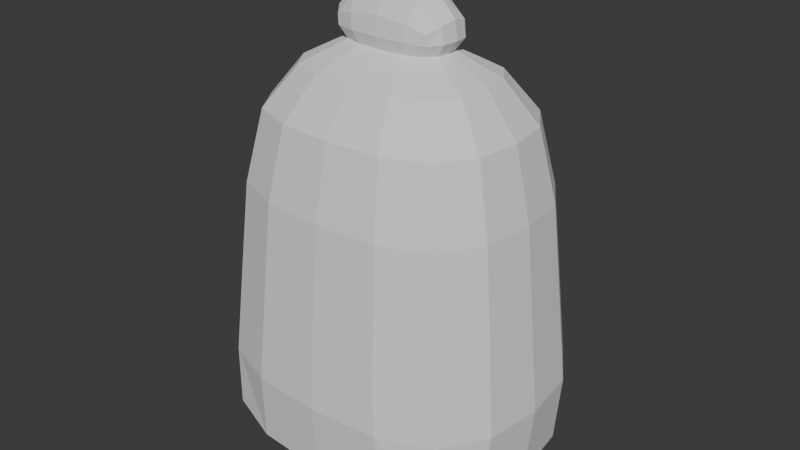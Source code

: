 # Source: closedleatherbag.blend  (saved by Blender 5.0.119; exported with 4.5.12 LTS)
import bpy
from mathutils import Matrix  # noqa: F401  (used for matrix-valued properties, if any)

bpy.ops.wm.read_factory_settings(use_empty=True)
scene = bpy.context.scene
scene.name = 'Scene'

# ---- collections
col_collection = bpy.data.collections.new('Collection'); scene.collection.children.link(col_collection)

# ---- world
world_world = bpy.data.worlds.new('World'); scene.world = world_world
world_world.use_nodes = True; world_world.node_tree.nodes.clear()
_N = world_world.node_tree.nodes; _L = world_world.node_tree.links
n0 = _N.new('ShaderNodeOutputWorld'); n0.name = 'World Output'; n0.location = (200, 100)
n1 = _N.new('ShaderNodeBackground'); n1.name = 'Background'; n1.location = (-200, 100)
n1.inputs[0].default_value = (0.05088, 0.05088, 0.05088, 1.0)
_L.new(n1.outputs[0], n0.inputs[0])
n0.is_active_output = True
world_world.color = (0.05088, 0.05088, 0.05088)
world_world.sun_shadow_jitter_overblur = 0.0

# ---- meshes
me_cube_001 = bpy.data.meshes.new('Cube.001')
me_cube_001.from_pydata([(-1.065, -0.8298, -1.582), (-0.3543, -0.1466, 1.663), (-1.065, 0.9144, -1.582), (-0.3562, 0.2207, 1.663), (1.065, -0.8298, -1.582), (0.3543, -0.1466, 1.663), (1.065, 0.9144, -1.582), (0.3562, 0.2207, 1.663), (-2.864e-09, 1.058, -1.69), (-1.679e-09, 0.2673, 1.663), (5.466e-09, -0.9911, -1.69), (-1.649e-09, -0.2029, 1.663), (-1.002, -0.7787, -0.2601), (-1.002, 0.8643, -0.2601), (1.002, 0.8643, -0.2601), (1.002, -0.7787, -0.2601), (1.863e-09, -0.9896, -0.2601), (-1.863e-09, 1.057, -0.2601), (-1.288, 0.04528, -1.69), (-0.4468, 0.04184, 1.663), (1.288, 0.04528, -1.69), (0.4468, 0.04184, 1.663), (-2.848e-09, 0.04261, -1.972), (1.286, 0.04588, -0.2601), (-1.286, 0.04588, -0.2601), (-1.066, 0.04521, 1.132), (-0.8275, 0.7013, 1.132), (-2.377e-09, 0.8581, 1.132), (0.8275, 0.7013, 1.132), (1.066, 0.04521, 1.132), (0.8272, -0.6176, 1.132), (5.274e-09, -0.7916, 1.132), (-0.8272, -0.6176, 1.132), (-6.44e-10, 0.04216, 2.256), (2.843e-09, -0.2282, 1.926), (1.527e-09, 0.2948, 1.926), (0.497, 0.04286, 1.926), (-0.497, 0.04286, 1.926), (-0.421, 0.2551, 1.848), (0.421, 0.2551, 1.848), (0.419, -0.1806, 1.848), (-0.419, -0.1806, 1.848), (-1.227, -0.4882, -1.675), (-0.9382, -0.7235, 0.5168), (-1.017, 0.4184, 1.132), (-1.066, 0.9167, -1.042), (-0.647, 1.027, -1.675), (0.4641, 0.8316, 1.132), (1.066, 0.9167, -1.042), (1.227, 0.5771, -1.675), (1.016, -0.3292, 1.132), (1.066, -0.8313, -1.042), (0.647, -0.9516, -1.675), (-0.4638, -0.7588, 1.132), (0.647, 1.027, -1.675), (-0.4641, 0.8316, 1.132), (-0.647, -0.9516, -1.675), (0.4638, -0.7588, 1.132), (-1.531e-09, 0.3068, 1.77), (1.19e-08, -0.5437, -1.919), (1.074e-09, -1.052, -1.05), (-1.074e-09, 1.119, -1.05), (-1.066, -0.8313, -1.042), (-0.9382, 0.8089, 0.5168), (0.9382, 0.8089, 0.5168), (0.9382, -0.7235, 0.5168), (-7.938e-09, -0.9228, 0.5168), (5.972e-09, 0.9897, 0.5168), (-0.5628, 1.025, -0.2601), (0.5628, -0.9509, -0.2601), (-0.5628, -0.9509, -0.2601), (1.228, -0.4209, -0.2601), (0.5628, 1.025, -0.2601), (-1.228, 0.5119, -0.2601), (-1.227, 0.5771, -1.675), (-1.016, -0.3292, 1.132), (1.227, -0.4882, -1.675), (1.017, 0.4184, 1.132), (-0.418, 0.2525, 1.761), (3.02e-09, 0.6211, -1.919), (1.228, 0.5119, -0.2601), (-1.228, -0.4209, -0.2601), (-1.362, 0.04582, -1.05), (1.362, 0.04582, -1.05), (-0.7318, 0.0437, -1.919), (-0.5232, 0.04257, 1.77), (-0.4157, -0.1786, 1.761), (0.7318, 0.0437, -1.919), (1.208, 0.0458, 0.5168), (-1.208, 0.0458, 0.5168), (-0.4305, 0.1436, 1.663), (0.2016, 0.2585, 1.663), (0.4292, -0.06285, 1.663), (-0.2003, -0.191, 1.663), (-0.2016, 0.2585, 1.663), (0.2003, -0.191, 1.663), (-0.4292, -0.06285, 1.663), (0.4305, 0.1436, 1.663), (-0.7956, 0.04378, 1.478), (-0.6211, 0.492, 1.478), (1.531e-09, 0.601, 1.478), (0.6211, 0.492, 1.478), (0.7956, 0.04378, 1.478), (0.6201, -0.4124, 1.478), (-1.996e-09, -0.5353, 1.478), (-0.6201, -0.4124, 1.478), (1.68e-09, -0.119, 2.14), (-1.075e-09, 0.1965, 2.14), (0.2998, 0.04249, 2.14), (-0.2998, 0.04249, 2.14), (-0.4793, 0.1786, 1.896), (0.2676, 0.2851, 1.896), (0.4779, -0.09729, 1.896), (-0.2661, -0.2155, 1.896), (-0.2676, 0.2851, 1.896), (0.2661, -0.2155, 1.896), (-0.4779, -0.09729, 1.896), (0.4793, 0.1786, 1.896), (0.5232, 0.04257, 1.77), (0.4157, -0.1786, 1.761), (0.418, 0.2525, 1.761), (1.114e-09, -0.2439, 1.77), (-1.152, 0.48, 0.5168), (0.5262, 0.9595, 0.5168), (1.152, -0.3893, 0.5168), (-0.5262, -0.8857, 0.5168), (0.7034, -0.5266, -1.881), (-0.5041, 0.164, 1.766), (0.5025, -0.08248, 1.766), (-0.7034, -0.5266, -1.881), (0.5262, -0.8857, 0.5168), (-0.5262, 0.9595, 0.5168), (-0.6033, 1.085, -1.048), (0.6033, -1.011, -1.048), (-0.6033, -1.011, -1.048), (1.301, -0.4543, -1.048), (0.6033, 1.085, -1.048), (-1.301, 0.5451, -1.048), (-1.301, -0.4543, -1.048), (1.301, 0.5451, -1.048), (-0.7034, 0.609, -1.881), (-0.2406, 0.2963, 1.766), (-0.5025, -0.08248, 1.766), (0.7034, 0.609, -1.881), (1.152, 0.48, 0.5168), (-1.152, -0.3893, 0.5168), (-0.7604, 0.2987, 1.478), (0.349, 0.5821, 1.478), (0.7597, -0.2131, 1.478), (-0.3483, -0.5115, 1.478), (-0.349, 0.5821, 1.478), (0.3483, -0.5115, 1.478), (-0.7597, -0.2131, 1.478), (0.7604, 0.2987, 1.478), (-0.2908, -0.1128, 2.057), (0.2908, -0.1128, 2.057), (0.2917, 0.1918, 2.057), (-0.2917, 0.1918, 2.057), (0.5041, 0.164, 1.766), (0.239, -0.23, 1.766), (-0.239, -0.23, 1.766), (0.2406, 0.2963, 1.766)], [], [(24, 89, 122, 73), (89, 25, 44, 122), (122, 44, 26, 63), (73, 122, 63, 13), (17, 67, 123, 72), (67, 27, 47, 123), (123, 47, 28, 64), (72, 123, 64, 14), (23, 88, 124, 71), (88, 29, 50, 124), (124, 50, 30, 65), (71, 124, 65, 15), (16, 66, 125, 70), (66, 31, 53, 125), (125, 53, 32, 43), (70, 125, 43, 12), (22, 87, 126, 59), (87, 20, 76, 126), (126, 76, 4, 52), (59, 126, 52, 10), (3, 90, 127, 78), (90, 19, 85, 127), (127, 85, 37, 110), (78, 127, 110, 38), (5, 92, 128, 119), (92, 21, 118, 128), (128, 118, 36, 112), (119, 128, 112, 40), (18, 84, 129, 42), (84, 22, 59, 129), (129, 59, 10, 56), (42, 129, 56, 0), (15, 65, 130, 69), (65, 30, 57, 130), (130, 57, 31, 66), (69, 130, 66, 16), (13, 63, 131, 68), (63, 26, 55, 131), (131, 55, 27, 67), (68, 131, 67, 17), (2, 45, 132, 46), (45, 13, 68, 132), (132, 68, 17, 61), (46, 132, 61, 8), (4, 51, 133, 52), (51, 15, 69, 133), (133, 69, 16, 60), (52, 133, 60, 10), (10, 60, 134, 56), (60, 16, 70, 134), (134, 70, 12, 62), (56, 134, 62, 0), (20, 83, 135, 76), (83, 23, 71, 135), (135, 71, 15, 51), (76, 135, 51, 4), (8, 61, 136, 54), (61, 17, 72, 136), (136, 72, 14, 48), (54, 136, 48, 6), (18, 82, 137, 74), (82, 24, 73, 137), (137, 73, 13, 45), (74, 137, 45, 2), (0, 62, 138, 42), (62, 12, 81, 138), (138, 81, 24, 82), (42, 138, 82, 18), (6, 48, 139, 49), (48, 14, 80, 139), (139, 80, 23, 83), (49, 139, 83, 20), (2, 46, 140, 74), (46, 8, 79, 140), (140, 79, 22, 84), (74, 140, 84, 18), (9, 94, 141, 58), (94, 3, 78, 141), (141, 78, 38, 114), (58, 141, 114, 35), (19, 96, 142, 85), (96, 1, 86, 142), (142, 86, 41, 116), (85, 142, 116, 37), (8, 54, 143, 79), (54, 6, 49, 143), (143, 49, 20, 87), (79, 143, 87, 22), (14, 64, 144, 80), (64, 28, 77, 144), (144, 77, 29, 88), (80, 144, 88, 23), (12, 43, 145, 81), (43, 32, 75, 145), (145, 75, 25, 89), (81, 145, 89, 24), (19, 90, 146, 98), (90, 3, 99, 146), (146, 99, 26, 44), (98, 146, 44, 25), (9, 91, 147, 100), (91, 7, 101, 147), (147, 101, 28, 47), (100, 147, 47, 27), (21, 92, 148, 102), (92, 5, 103, 148), (148, 103, 30, 50), (102, 148, 50, 29), (11, 93, 149, 104), (93, 1, 105, 149), (149, 105, 32, 53), (104, 149, 53, 31), (3, 94, 150, 99), (94, 9, 100, 150), (150, 100, 27, 55), (99, 150, 55, 26), (5, 95, 151, 103), (95, 11, 104, 151), (151, 104, 31, 57), (103, 151, 57, 30), (1, 96, 152, 105), (96, 19, 98, 152), (152, 98, 25, 75), (105, 152, 75, 32), (7, 97, 153, 101), (97, 21, 102, 153), (153, 102, 29, 77), (101, 153, 77, 28), (33, 109, 154, 106), (109, 37, 116, 154), (154, 116, 41, 113), (106, 154, 113, 34), (36, 108, 155, 112), (108, 33, 106, 155), (155, 106, 34, 115), (112, 155, 115, 40), (39, 111, 156, 117), (111, 35, 107, 156), (156, 107, 33, 108), (117, 156, 108, 36), (35, 114, 157, 107), (114, 38, 110, 157), (157, 110, 37, 109), (107, 157, 109, 33), (21, 97, 158, 118), (97, 7, 120, 158), (158, 120, 39, 117), (118, 158, 117, 36), (11, 95, 159, 121), (95, 5, 119, 159), (159, 119, 40, 115), (121, 159, 115, 34), (1, 93, 160, 86), (93, 11, 121, 160), (160, 121, 34, 113), (86, 160, 113, 41), (7, 91, 161, 120), (91, 9, 58, 161), (161, 58, 35, 111), (120, 161, 111, 39)])
_k = {(18, 42): 0.23621, (0, 42): 0.23621, (8, 46): 0.23621, (2, 46): 0.23621, (20, 49): 0.23621, (6, 49): 0.23621, (10, 52): 0.23621, (4, 52): 0.23621, (6, 54): 0.23621, (8, 54): 0.23621, (0, 56): 0.23621, (10, 56): 0.23621, (22, 59): 0.23621, (10, 59): 0.23621, (2, 74): 0.23621, (18, 74): 0.23621, (4, 76): 0.23621, (20, 76): 0.23621, (8, 79): 0.23621, (22, 79): 0.23621, (22, 84): 0.23621, (18, 84): 0.23621, (20, 87): 0.23621, (22, 87): 0.23621, (19, 90): 1.0, (3, 90): 1.0, (9, 91): 1.0, (7, 91): 1.0, (21, 92): 1.0, (5, 92): 1.0, (11, 93): 1.0, (1, 93): 1.0, (3, 94): 1.0, (9, 94): 1.0, (5, 95): 1.0, (11, 95): 1.0, (1, 96): 1.0, (19, 96): 1.0, (7, 97): 1.0, (21, 97): 1.0}
me_cube_001.attributes.new('crease_edge', 'FLOAT', 'EDGE').data.foreach_set('value', [_k.get((min(e.vertices), max(e.vertices)), 0.0) for e in me_cube_001.edges])
_uv = me_cube_001.uv_layers.new(name='UVMap')
_uv.uv.foreach_set('vector', [0.5, 0.125, 0.5625, 0.125, 0.5625, 0.1875, 0.5, 0.1875, 0.5625, 0.125, 0.625, 0.125, 0.625, 0.1875, 0.5625, 0.1875, 0.5625, 0.1875, 0.625, 0.1875, 0.625, 0.25, 0.5625, 0.25, 0.5, 0.1875, 0.5625, 0.1875, 0.5625, 0.25, 0.5, 0.25, 0.5, 0.375, 0.5625, 0.375, 0.5625, 0.4375, 0.5, 0.4375, 0.5625, 0.375, 0.625, 0.375, 0.625, 0.4375, 0.5625, 0.4375, 0.5625, 0.4375, 0.625, 0.4375, 0.625, 0.5, 0.5623, 0.5002, 0.5, 0.4375, 0.5625, 0.4375, 0.5623, 0.5002, 0.5, 0.5, 0.5, 0.625, 0.5613, 0.625, 0.5615, 0.6869, 0.5, 0.6875, 0.5613, 0.625, 0.6156, 0.625, 0.6167, 0.6811, 0.5615, 0.6869, 0.5615, 0.6869, 0.6167, 0.6811, 0.625, 0.75, 0.5623, 0.7498, 0.5, 0.6875, 0.5615, 0.6869, 0.5623, 0.7498, 0.5, 0.75, 0.5, 0.875, 0.5625, 0.875, 0.5625, 0.9375, 0.5, 0.9375, 0.5625, 0.875, 0.625, 0.875, 0.625, 0.9375, 0.5625, 0.9375, 0.5625, 0.9375, 0.625, 0.9375, 0.625, 1.0, 0.5625, 1.0, 0.5, 0.9375, 0.5625, 0.9375, 0.5625, 1.0, 0.5, 1.0, 0.25, 0.625, 0.3125, 0.625, 0.3125, 0.6875, 0.25, 0.6875, 0.3125, 0.625, 0.375, 0.625, 0.375, 0.6875, 0.3125, 0.6875, 0.3125, 0.6875, 0.375, 0.6875, 0.375, 0.75, 0.3125, 0.75, 0.25, 0.6875, 0.3125, 0.6875, 0.3125, 0.75, 0.25, 0.75, 0.7962, 0.5952, 0.8051, 0.6081, 0.8039, 0.6082, 0.7954, 0.5957, 0.8051, 0.6081, 0.8067, 0.6253, 0.8055, 0.6253, 0.8039, 0.6082, 0.8039, 0.6082, 0.8055, 0.6253, 0.7972, 0.6253, 0.7961, 0.6083, 0.7954, 0.5957, 0.8039, 0.6082, 0.7961, 0.6083, 0.7917, 0.598, 0.704, 0.6564, 0.6951, 0.6428, 0.6962, 0.6427, 0.7047, 0.6559, 0.6951, 0.6428, 0.6933, 0.6253, 0.6945, 0.6253, 0.6962, 0.6427, 0.6962, 0.6427, 0.6945, 0.6253, 0.7028, 0.6253, 0.704, 0.6427, 0.7047, 0.6559, 0.6962, 0.6427, 0.704, 0.6427, 0.7084, 0.6535, 0.125, 0.625, 0.1875, 0.625, 0.1875, 0.6875, 0.125, 0.6875, 0.1875, 0.625, 0.25, 0.625, 0.25, 0.6875, 0.1875, 0.6875, 0.1875, 0.6875, 0.25, 0.6875, 0.25, 0.75, 0.1875, 0.75, 0.125, 0.6875, 0.1875, 0.6875, 0.1875, 0.75, 0.125, 0.75, 0.5, 0.75, 0.5623, 0.7498, 0.5625, 0.8125, 0.5, 0.8125, 0.5623, 0.7498, 0.625, 0.75, 0.625, 0.8125, 0.5625, 0.8125, 0.5625, 0.8125, 0.625, 0.8125, 0.625, 0.875, 0.5625, 0.875, 0.5, 0.8125, 0.5625, 0.8125, 0.5625, 0.875, 0.5, 0.875, 0.5, 0.25, 0.5625, 0.25, 0.5625, 0.3125, 0.5, 0.3125, 0.5625, 0.25, 0.625, 0.25, 0.625, 0.3125, 0.5625, 0.3125, 0.5625, 0.3125, 0.625, 0.3125, 0.625, 0.375, 0.5625, 0.375, 0.5, 0.3125, 0.5625, 0.3125, 0.5625, 0.375, 0.5, 0.375, 0.375, 0.25, 0.4375, 0.25, 0.4375, 0.3125, 0.375, 0.3125, 0.4375, 0.25, 0.5, 0.25, 0.5, 0.3125, 0.4375, 0.3125, 0.4375, 0.3125, 0.5, 0.3125, 0.5, 0.375, 0.4375, 0.375, 0.375, 0.3125, 0.4375, 0.3125, 0.4375, 0.375, 0.375, 0.375, 0.375, 0.75, 0.4375, 0.75, 0.4375, 0.8125, 0.375, 0.8125, 0.4375, 0.75, 0.5, 0.75, 0.5, 0.8125, 0.4375, 0.8125, 0.4375, 0.8125, 0.5, 0.8125, 0.5, 0.875, 0.4375, 0.875, 0.375, 0.8125, 0.4375, 0.8125, 0.4375, 0.875, 0.375, 0.875, 0.375, 0.875, 0.4375, 0.875, 0.4375, 0.9375, 0.375, 0.9375, 0.4375, 0.875, 0.5, 0.875, 0.5, 0.9375, 0.4375, 0.9375, 0.4375, 0.9375, 0.5, 0.9375, 0.5, 1.0, 0.4375, 1.0, 0.375, 0.9375, 0.4375, 0.9375, 0.4375, 1.0, 0.375, 1.0, 0.375, 0.625, 0.4375, 0.625, 0.4375, 0.6875, 0.375, 0.6875, 0.4375, 0.625, 0.5, 0.625, 0.5, 0.6875, 0.4375, 0.6875, 0.4375, 0.6875, 0.5, 0.6875, 0.5, 0.75, 0.4375, 0.75, 0.375, 0.6875, 0.4375, 0.6875, 0.4375, 0.75, 0.375, 0.75, 0.375, 0.375, 0.4375, 0.375, 0.4375, 0.4375, 0.375, 0.4375, 0.4375, 0.375, 0.5, 0.375, 0.5, 0.4375, 0.4375, 0.4375, 0.4375, 0.4375, 0.5, 0.4375, 0.5, 0.5, 0.4375, 0.5, 0.375, 0.4375, 0.4375, 0.4375, 0.4375, 0.5, 0.375, 0.5, 0.375, 0.125, 0.4375, 0.125, 0.4375, 0.1875, 0.375, 0.1875, 0.4375, 0.125, 0.5, 0.125, 0.5, 0.1875, 0.4375, 0.1875, 0.4375, 0.1875, 0.5, 0.1875, 0.5, 0.25, 0.4375, 0.25, 0.375, 0.1875, 0.4375, 0.1875, 0.4375, 0.25, 0.375, 0.25, 0.375, 0.0, 0.4375, 0.0, 0.4375, 0.0625, 0.375, 0.0625, 0.4375, 0.0, 0.5, 0.0, 0.5, 0.0625, 0.4375, 0.0625, 0.4375, 0.0625, 0.5, 0.0625, 0.5, 0.125, 0.4375, 0.125, 0.375, 0.0625, 0.4375, 0.0625, 0.4375, 0.125, 0.375, 0.125, 0.375, 0.5, 0.4375, 0.5, 0.4375, 0.5625, 0.375, 0.5625, 0.4375, 0.5, 0.5, 0.5, 0.5, 0.5625, 0.4375, 0.5625, 0.4375, 0.5625, 0.5, 0.5625, 0.5, 0.625, 0.4375, 0.625, 0.375, 0.5625, 0.4375, 0.5625, 0.4375, 0.625, 0.375, 0.625, 0.125, 0.5, 0.1875, 0.5, 0.1875, 0.5625, 0.125, 0.5625, 0.1875, 0.5, 0.25, 0.5, 0.25, 0.5625, 0.1875, 0.5625, 0.1875, 0.5625, 0.25, 0.5625, 0.25, 0.625, 0.1875, 0.625, 0.125, 0.5625, 0.1875, 0.5625, 0.1875, 0.625, 0.125, 0.625, 0.75, 0.5879, 0.7763, 0.5892, 0.7762, 0.5899, 0.75, 0.5887, 0.7763, 0.5892, 0.7962, 0.5952, 0.7954, 0.5957, 0.7762, 0.5899, 0.7762, 0.5899, 0.7954, 0.5957, 0.7917, 0.598, 0.776, 0.595, 0.75, 0.5887, 0.7762, 0.5899, 0.776, 0.595, 0.75, 0.5941, 0.8067, 0.6253, 0.8049, 0.6428, 0.8038, 0.6427, 0.8055, 0.6253, 0.8049, 0.6428, 0.796, 0.6564, 0.7953, 0.6559, 0.8038, 0.6427, 0.8038, 0.6427, 0.7953, 0.6559, 0.7916, 0.6535, 0.796, 0.6427, 0.8055, 0.6253, 0.8038, 0.6427, 0.796, 0.6427, 0.7972, 0.6253, 0.25, 0.5, 0.3125, 0.5, 0.3125, 0.5625, 0.25, 0.5625, 0.3125, 0.5, 0.375, 0.5, 0.375, 0.5625, 0.3125, 0.5625, 0.3125, 0.5625, 0.375, 0.5625, 0.375, 0.625, 0.3125, 0.625, 0.25, 0.5625, 0.3125, 0.5625, 0.3125, 0.625, 0.25, 0.625, 0.5, 0.5, 0.5623, 0.5002, 0.5615, 0.5631, 0.5, 0.5625, 0.5623, 0.5002, 0.625, 0.5, 0.6167, 0.569, 0.5615, 0.5631, 0.5615, 0.5631, 0.6167, 0.569, 0.6156, 0.625, 0.5613, 0.625, 0.5, 0.5625, 0.5615, 0.5631, 0.5613, 0.625, 0.5, 0.625, 0.5, 0.0, 0.5625, 0.0, 0.5625, 0.0625, 0.5, 0.0625, 0.5625, 0.0, 0.625, 0.0, 0.625, 0.0625, 0.5625, 0.0625, 0.5625, 0.0625, 0.625, 0.0625, 0.625, 0.125, 0.5625, 0.125, 0.5, 0.0625, 0.5625, 0.0625, 0.5625, 0.125, 0.5, 0.125, 0.8067, 0.6253, 0.8051, 0.6081, 0.8392, 0.5862, 0.8408, 0.6251, 0.8051, 0.6081, 0.7962, 0.5952, 0.8269, 0.5563, 0.8392, 0.5862, 0.8392, 0.5862, 0.8269, 0.5563, 0.875, 0.5, 0.875, 0.5625, 0.8408, 0.6251, 0.8392, 0.5862, 0.875, 0.5625, 0.875, 0.625, 0.75, 0.5879, 0.7237, 0.5892, 0.7064, 0.5455, 0.75, 0.544, 0.7237, 0.5892, 0.7038, 0.5952, 0.6729, 0.5565, 0.7064, 0.5455, 0.7064, 0.5455, 0.6729, 0.5565, 0.625, 0.5, 0.6875, 0.5, 0.75, 0.544, 0.7064, 0.5455, 0.6875, 0.5, 0.75, 0.5, 0.6933, 0.6253, 0.6951, 0.6428, 0.6599, 0.6637, 0.658, 0.6251, 0.6951, 0.6428, 0.704, 0.6564, 0.673, 0.6944, 0.6599, 0.6637, 0.6599, 0.6637, 0.673, 0.6944, 0.625, 0.75, 0.6167, 0.6811, 0.658, 0.6251, 0.6599, 0.6637, 0.6167, 0.6811, 0.6156, 0.625, 0.75, 0.6647, 0.7762, 0.6631, 0.7935, 0.7057, 0.75, 0.7074, 0.7762, 0.6631, 0.796, 0.6564, 0.8268, 0.6945, 0.7935, 0.7057, 0.7935, 0.7057, 0.8268, 0.6945, 0.875, 0.75, 0.8125, 0.75, 0.75, 0.7074, 0.7935, 0.7057, 0.8125, 0.75, 0.75, 0.75, 0.7962, 0.5952, 0.7763, 0.5892, 0.7936, 0.5455, 0.8269, 0.5563, 0.7763, 0.5892, 0.75, 0.5879, 0.75, 0.544, 0.7936, 0.5455, 0.7936, 0.5455, 0.75, 0.544, 0.75, 0.5, 0.8125, 0.5, 0.8269, 0.5563, 0.7936, 0.5455, 0.8125, 0.5, 0.875, 0.5, 0.704, 0.6564, 0.7238, 0.6631, 0.7065, 0.7057, 0.673, 0.6944, 0.7238, 0.6631, 0.75, 0.6647, 0.75, 0.7074, 0.7065, 0.7057, 0.7065, 0.7057, 0.75, 0.7074, 0.75, 0.75, 0.6875, 0.75, 0.673, 0.6944, 0.7065, 0.7057, 0.6875, 0.75, 0.625, 0.75, 0.796, 0.6564, 0.8049, 0.6428, 0.8391, 0.6643, 0.8268, 0.6945, 0.8049, 0.6428, 0.8067, 0.6253, 0.8408, 0.6251, 0.8391, 0.6643, 0.8391, 0.6643, 0.8408, 0.6251, 0.875, 0.625, 0.875, 0.6875, 0.8268, 0.6945, 0.8391, 0.6643, 0.875, 0.6875, 0.875, 0.75, 0.7038, 0.5952, 0.6949, 0.6081, 0.6599, 0.5868, 0.6729, 0.5565, 0.6949, 0.6081, 0.6933, 0.6253, 0.658, 0.6251, 0.6599, 0.5868, 0.6599, 0.5868, 0.658, 0.6251, 0.6156, 0.625, 0.6167, 0.569, 0.6729, 0.5565, 0.6599, 0.5868, 0.6167, 0.569, 0.625, 0.5, 0.75, 0.6254, 0.7772, 0.6254, 0.7767, 0.6436, 0.75, 0.6441, 0.7772, 0.6254, 0.7972, 0.6253, 0.796, 0.6427, 0.7767, 0.6436, 0.7767, 0.6436, 0.796, 0.6427, 0.7916, 0.6535, 0.7759, 0.6569, 0.75, 0.6441, 0.7767, 0.6436, 0.7759, 0.6569, 0.75, 0.6581, 0.7028, 0.6253, 0.7228, 0.6254, 0.7233, 0.6436, 0.704, 0.6427, 0.7228, 0.6254, 0.75, 0.6254, 0.75, 0.6441, 0.7233, 0.6436, 0.7233, 0.6436, 0.75, 0.6441, 0.75, 0.6581, 0.7241, 0.6569, 0.704, 0.6427, 0.7233, 0.6436, 0.7241, 0.6569, 0.7084, 0.6535, 0.7083, 0.598, 0.724, 0.595, 0.7232, 0.6076, 0.7039, 0.6083, 0.724, 0.595, 0.75, 0.5941, 0.75, 0.6073, 0.7232, 0.6076, 0.7232, 0.6076, 0.75, 0.6073, 0.75, 0.6254, 0.7228, 0.6254, 0.7039, 0.6083, 0.7232, 0.6076, 0.7228, 0.6254, 0.7028, 0.6253, 0.75, 0.5941, 0.776, 0.595, 0.7768, 0.6076, 0.75, 0.6073, 0.776, 0.595, 0.7917, 0.598, 0.7961, 0.6083, 0.7768, 0.6076, 0.7768, 0.6076, 0.7961, 0.6083, 0.7972, 0.6253, 0.7772, 0.6254, 0.75, 0.6073, 0.7768, 0.6076, 0.7772, 0.6254, 0.75, 0.6254, 0.6933, 0.6253, 0.6949, 0.6081, 0.6961, 0.6082, 0.6945, 0.6253, 0.6949, 0.6081, 0.7038, 0.5952, 0.7046, 0.5957, 0.6961, 0.6082, 0.6961, 0.6082, 0.7046, 0.5957, 0.7083, 0.598, 0.7039, 0.6083, 0.6945, 0.6253, 0.6961, 0.6082, 0.7039, 0.6083, 0.7028, 0.6253, 0.75, 0.6647, 0.7238, 0.6631, 0.7239, 0.6623, 0.75, 0.6639, 0.7238, 0.6631, 0.704, 0.6564, 0.7047, 0.6559, 0.7239, 0.6623, 0.7239, 0.6623, 0.7047, 0.6559, 0.7084, 0.6535, 0.7241, 0.6569, 0.75, 0.6639, 0.7239, 0.6623, 0.7241, 0.6569, 0.75, 0.6581, 0.796, 0.6564, 0.7762, 0.6631, 0.7761, 0.6623, 0.7953, 0.6559, 0.7762, 0.6631, 0.75, 0.6647, 0.75, 0.6639, 0.7761, 0.6623, 0.7761, 0.6623, 0.75, 0.6639, 0.75, 0.6581, 0.7759, 0.6569, 0.7953, 0.6559, 0.7761, 0.6623, 0.7759, 0.6569, 0.7916, 0.6535, 0.7038, 0.5952, 0.7237, 0.5892, 0.7238, 0.5899, 0.7046, 0.5957, 0.7237, 0.5892, 0.75, 0.5879, 0.75, 0.5887, 0.7238, 0.5899, 0.7238, 0.5899, 0.75, 0.5887, 0.75, 0.5941, 0.724, 0.595, 0.7046, 0.5957, 0.7238, 0.5899, 0.724, 0.595, 0.7083, 0.598])
me_cube_001.use_mirror_x = True
me_cube_001.update()

# ---- objects
ob_cube = bpy.data.objects.new('Cube', me_cube_001)

# ---- transforms, parenting, visibility, modifiers, constraints
ob_cube.location = (0.0, 0.0, 1.708)
ob_cube.use_mesh_mirror_x = True

# ---- collection membership
col_collection.objects.link(ob_cube)

# ---- scene / render settings (as saved in the file)
scene.frame_start = 1; scene.frame_end = 250; scene.frame_set(1)
scene.render.engine = 'BLENDER_EEVEE_NEXT'
scene.render.bake_bias = 0.0
scene.render.bake_samples = 0
scene.cycles.sampling_pattern = 'TABULATED_SOBOL'
scene.eevee.use_volume_custom_range = False
bpy.context.view_layer.update()

# ---- added for rendering (the .blend has no active camera and no usable light): camera, sun
cam_auto = bpy.data.cameras.new('AutoCamera')
cam_auto.lens = 50.0
cam_auto.sensor_width = 36.0
cam_auto.clip_end = 1000.0
ob_auto_camera = bpy.data.objects.new('AutoCamera', cam_auto)
scene.collection.objects.link(ob_auto_camera)
ob_auto_camera.location = (5.06841, -6.04881, 5.90533)
ob_auto_camera.rotation_euler = (1.09748, -7.21219e-08, 0.694738)
scene.camera = ob_auto_camera
light_auto_sun = bpy.data.lights.new('AutoSun', 'SUN')
light_auto_sun.energy = 3.0
light_auto_sun.angle = 0.0523599
ob_auto_sun = bpy.data.objects.new('AutoSun', light_auto_sun)
scene.collection.objects.link(ob_auto_sun)
ob_auto_sun.rotation_euler = (0.872665, 0.174533, 0.523599)
bpy.context.view_layer.update()
